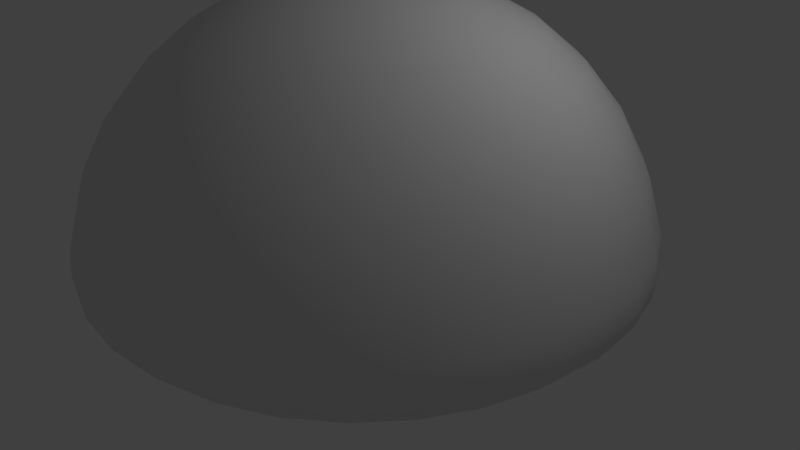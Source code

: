 # Source: simple_configurator.blend  (saved by Blender 2.79.0; exported with 4.5.12 LTS)
import bpy
from mathutils import Matrix  # noqa: F401  (used for matrix-valued properties, if any)

bpy.ops.wm.read_factory_settings(use_empty=True)
scene = bpy.context.scene
scene.name = 'Scene'

# ---- collections
col_collection_1 = bpy.data.collections.new('Collection 1'); scene.collection.children.link(col_collection_1)

# ---- node groups
ng_auto_smooth = bpy.data.node_groups.new('Auto Smooth', 'GeometryNodeTree')
_s = ng_auto_smooth.interface.new_socket(name='Geometry', in_out='OUTPUT', socket_type='NodeSocketGeometry')
_s = ng_auto_smooth.interface.new_socket(name='Geometry', in_out='INPUT', socket_type='NodeSocketGeometry')
_s = ng_auto_smooth.interface.new_socket(name='Angle', in_out='INPUT', socket_type='NodeSocketFloat')
_s.subtype = 'ANGLE'
_s.min_value = 0.0
_s.max_value = 3.142
ng_auto_smooth.is_modifier = True
_N = ng_auto_smooth.nodes; _L = ng_auto_smooth.links
n0 = _N.new('NodeGroupOutput'); n0.name = 'Group Output'; n0.location = (480, -100)
n1 = _N.new('NodeGroupInput'); n1.name = 'Group Input'; n1.location = (-420, -300)
n2 = _N.new('NodeGroupInput'); n2.name = 'Group Input.001'; n2.location = (-60, -100)
n3 = _N.new('GeometryNodeSetShadeSmooth'); n3.name = 'Set Shade Smooth'; n3.location = (120, -100)
n3.domain = 'EDGE'
n4 = _N.new('GeometryNodeSetShadeSmooth'); n4.name = 'Set Shade Smooth.001'; n4.location = (300, -100)
n5 = _N.new('GeometryNodeInputMeshEdgeAngle'); n5.name = 'Edge Angle'; n5.location = (-420, -220)
n6 = _N.new('GeometryNodeInputEdgeSmooth'); n6.name = 'Is Edge Smooth'; n6.location = (-60, -160)
n7 = _N.new('GeometryNodeInputShadeSmooth'); n7.name = 'Is Face Smooth'; n7.location = (-240, -340)
n8 = _N.new('FunctionNodeBooleanMath'); n8.name = 'Boolean Math'; n8.location = (-60, -220)
n9 = _N.new('FunctionNodeCompare'); n9.name = 'Compare'; n9.location = (-240, -180)
n9.operation = 'LESS_EQUAL'
_L.new(n5.outputs[0], n9.inputs[0])
_L.new(n4.outputs[0], n0.inputs[0])
_L.new(n1.outputs[1], n9.inputs[1])
_L.new(n9.outputs[0], n8.inputs[0])
_L.new(n7.outputs[0], n8.inputs[1])
_L.new(n2.outputs[0], n3.inputs[0])
_L.new(n6.outputs[0], n3.inputs[1])
_L.new(n3.outputs[0], n4.inputs[0])
_L.new(n8.outputs[0], n3.inputs[2])
n0.is_active_output = True

# ---- world
world_world = bpy.data.worlds.new('World'); scene.world = world_world
world_world.color = (0.05088, 0.05088, 0.05088)
world_world.use_sun_shadow = False
world_world.sun_shadow_jitter_overblur = 0.0
world_world.cycles.sampling_method = 'MANUAL'

# ---- cameras
cam_camera = bpy.data.cameras.new('Camera')
cam_camera.clip_end = 100.0
cam_camera.lens = 35.0
cam_camera.sensor_width = 32.0
cam_camera.sensor_height = 18.0
cam_camera.ortho_scale = 7.314
cam_camera.dof.focus_distance = 0.0
cam_camera.dof.aperture_fstop = 128.0

# ---- lights
light_lamp = bpy.data.lights.new('Lamp', 'POINT')
light_lamp.transmission_factor = 0.0
light_lamp.cutoff_distance = 30.0
light_lamp.energy = 100.0
light_lamp.shadow_buffer_clip_start = 1.001
light_lamp.shadow_soft_size = 0.1
light_lamp.shadow_maximum_resolution = 0.006
light_lamp.use_absolute_resolution = True

# ---- meshes
me_sphere_001 = bpy.data.meshes.new('Sphere.001')
me_sphere_001.from_pydata([(-1.0, -1.0, 0.0), (1.0, -1.0, 0.0), (-1.0, 1.0, 0.0), (1.0, 1.0, 0.0), (-2.738e-07, 0.7032, 3.535), (-2.738e-07, 1.379, 3.33), (-2.738e-07, 2.003, 2.997), (-2.738e-07, 2.549, 2.549), (-2.738e-07, 2.997, 2.003), (-2.738e-07, 3.33, 1.379), (-2.738e-07, 3.535, 0.7032), (0.1372, 0.6897, 3.535), (0.2691, 1.353, 3.33), (0.3907, 1.964, 2.997), (0.4973, 2.5, 2.549), (0.5847, 2.94, 2.003), (0.6497, 3.266, 1.379), (0.6897, 3.467, 0.7032), (0.2691, 0.6497, 3.535), (0.5279, 1.274, 3.33), (0.7664, 1.85, 2.997), (0.9754, 2.355, 2.549), (1.147, 2.769, 2.003), (1.274, 3.077, 1.379), (1.353, 3.266, 0.7032), (0.3907, 0.5847, 3.535), (0.7664, 1.147, 3.33), (1.113, 1.665, 2.997), (1.416, 2.119, 2.549), (1.665, 2.492, 2.003), (1.85, 2.769, 1.379), (1.964, 2.94, 0.7032), (0.4973, 0.4973, 3.535), (0.9754, 0.9754, 3.33), (1.416, 1.416, 2.997), (1.802, 1.802, 2.549), (2.119, 2.119, 2.003), (2.355, 2.355, 1.379), (2.5, 2.5, 0.7032), (0.5847, 0.3907, 3.535), (1.147, 0.7664, 3.33), (1.665, 1.113, 2.997), (2.119, 1.416, 2.549), (2.492, 1.665, 2.003), (2.769, 1.85, 1.379), (2.94, 1.964, 0.7032), (0.6497, 0.2691, 3.535), (1.274, 0.5279, 3.33), (1.85, 0.7664, 2.997), (2.355, 0.9754, 2.549), (2.769, 1.147, 2.003), (3.077, 1.274, 1.379), (3.266, 1.353, 0.7032), (0.6897, 0.1372, 3.535), (1.353, 0.2691, 3.33), (1.964, 0.3907, 2.997), (2.5, 0.4973, 2.549), (2.94, 0.5847, 2.003), (3.266, 0.6497, 1.379), (3.467, 0.6897, 0.7032), (0.7032, -6.53e-07, 3.535), (1.379, -6.261e-07, 3.33), (2.003, -5.992e-07, 2.997), (2.549, -6.261e-07, 2.549), (2.997, -6.798e-07, 2.003), (3.33, -4.65e-07, 1.379), (3.535, -8.947e-07, 0.7032), (0.6897, -0.1372, 3.535), (1.353, -0.2691, 3.33), (1.964, -0.3907, 2.997), (2.5, -0.4973, 2.549), (2.94, -0.5847, 2.003), (3.266, -0.6497, 1.379), (3.467, -0.6897, 0.7032), (0.6497, -0.2691, 3.535), (1.274, -0.5279, 3.33), (1.85, -0.7664, 2.997), (2.355, -0.9754, 2.549), (2.769, -1.147, 2.003), (3.077, -1.274, 1.379), (3.266, -1.353, 0.7032), (0.5847, -0.3907, 3.535), (1.147, -0.7664, 3.33), (1.665, -1.113, 2.997), (2.119, -1.416, 2.549), (2.492, -1.665, 2.003), (2.769, -1.85, 1.379), (2.94, -1.964, 0.7032), (0.4973, -0.4973, 3.535), (0.9754, -0.9754, 3.33), (1.416, -1.416, 2.997), (1.802, -1.802, 2.549), (2.119, -2.119, 2.003), (2.355, -2.355, 1.379), (2.5, -2.5, 0.7032), (0.3907, -0.5847, 3.535), (0.7664, -1.147, 3.33), (1.113, -1.665, 2.997), (1.416, -2.119, 2.549), (1.665, -2.492, 2.003), (1.85, -2.769, 1.379), (1.964, -2.94, 0.7032), (0.2691, -0.6497, 3.535), (0.5279, -1.274, 3.33), (0.7664, -1.85, 2.997), (0.9754, -2.355, 2.549), (1.147, -2.769, 2.003), (1.274, -3.077, 1.379), (1.353, -3.266, 0.7032), (0.1372, -0.6897, 3.535), (0.2691, -1.353, 3.33), (0.3907, -1.964, 2.997), (0.4973, -2.5, 2.549), (0.5847, -2.94, 2.003), (0.6497, -3.266, 1.379), (0.6897, -3.467, 0.7032), (-2.998e-07, -0.7032, 3.535), (-1.252e-07, -1.379, 3.33), (-1.789e-07, -2.003, 2.997), (-3.669e-07, -2.549, 2.549), (-5.818e-07, -2.997, 2.003), (-4.464e-08, -3.33, 1.379), (-5.818e-07, -3.535, 0.7032), (-0.1372, -0.6897, 3.535), (-0.2691, -1.353, 3.33), (-0.3907, -1.964, 2.997), (-0.4973, -2.5, 2.549), (-0.5847, -2.94, 2.003), (-0.6497, -3.266, 1.379), (-0.6897, -3.467, 0.7032), (-0.2691, -0.6497, 3.535), (-0.5279, -1.274, 3.33), (-0.7664, -1.85, 2.997), (-0.9754, -2.355, 2.549), (-1.147, -2.769, 2.003), (-1.274, -3.077, 1.379), (-1.353, -3.266, 0.7032), (-0.3907, -0.5847, 3.535), (-0.7664, -1.147, 3.33), (-1.113, -1.665, 2.997), (-1.416, -2.119, 2.549), (-1.665, -2.492, 2.003), (-1.85, -2.769, 1.379), (-1.964, -2.94, 0.7032), (-1.104e-06, -1.481e-06, 3.605), (-0.4973, -0.4973, 3.535), (-0.9754, -0.9754, 3.33), (-1.416, -1.416, 2.997), (-1.802, -1.802, 2.549), (-2.119, -2.119, 2.003), (-2.355, -2.355, 1.379), (-2.5, -2.5, 0.7032), (-0.5847, -0.3907, 3.535), (-1.147, -0.7664, 3.33), (-1.665, -1.113, 2.997), (-2.119, -1.416, 2.549), (-2.492, -1.665, 2.003), (-2.769, -1.85, 1.379), (-2.94, -1.964, 0.7032), (-0.6497, -0.2691, 3.535), (-1.274, -0.5279, 3.33), (-1.85, -0.7664, 2.997), (-2.355, -0.9754, 2.549), (-2.769, -1.147, 2.003), (-3.077, -1.274, 1.379), (-3.266, -1.353, 0.7032), (-0.6897, -0.1372, 3.535), (-1.353, -0.2691, 3.33), (-1.964, -0.3907, 2.997), (-2.5, -0.4973, 2.549), (-2.94, -0.5847, 2.003), (-3.266, -0.6497, 1.379), (-3.467, -0.6897, 0.7032), (-0.7032, -5.992e-07, 3.535), (-1.379, -4.918e-07, 3.33), (-2.003, -4.918e-07, 2.997), (-2.549, -1.427e-07, 2.549), (-2.997, 1.846e-08, 2.003), (-3.33, -6.261e-07, 1.379), (-3.535, 1.796e-07, 0.7032), (-0.6897, 0.1372, 3.535), (-1.353, 0.2691, 3.33), (-1.964, 0.3907, 2.997), (-2.5, 0.4973, 2.549), (-2.94, 0.5847, 2.003), (-3.266, 0.6497, 1.379), (-3.467, 0.6897, 0.7032), (-0.6497, 0.2691, 3.535), (-1.274, 0.5279, 3.33), (-1.85, 0.7664, 2.997), (-2.355, 0.9754, 2.549), (-2.769, 1.147, 2.003), (-3.077, 1.274, 1.379), (-3.266, 1.353, 0.7032), (-0.5847, 0.3907, 3.535), (-1.147, 0.7664, 3.33), (-1.665, 1.113, 2.997), (-2.119, 1.416, 2.549), (-2.492, 1.665, 2.003), (-2.769, 1.85, 1.379), (-2.94, 1.964, 0.7032), (-0.4973, 0.4973, 3.535), (-0.9754, 0.9754, 3.33), (-1.416, 1.416, 2.997), (-1.802, 1.802, 2.549), (-2.119, 2.119, 2.003), (-2.355, 2.355, 1.379), (-2.5, 2.5, 0.7032), (-0.3907, 0.5847, 3.535), (-0.7664, 1.147, 3.33), (-1.113, 1.665, 2.997), (-1.416, 2.119, 2.549), (-1.665, 2.492, 2.003), (-1.85, 2.769, 1.379), (-1.964, 2.94, 0.7032), (-0.2691, 0.6497, 3.535), (-0.5279, 1.274, 3.33), (-0.7664, 1.85, 2.997), (-0.9754, 2.355, 2.549), (-1.147, 2.769, 2.003), (-1.274, 3.077, 1.379), (-1.353, 3.266, 0.7032), (-0.1372, 0.6897, 3.535), (-0.2691, 1.353, 3.33), (-0.3907, 1.964, 2.997), (-0.4973, 2.5, 2.549), (-0.5847, 2.94, 2.003), (-0.6497, 3.266, 1.379), (-0.6897, 3.467, 0.7032), (-2.738e-07, 3.566, 0.394), (1.408e-06, 3.207, 2.314e-07), (-4.843e-08, 3.532, 0.197), (5.674e-07, 3.4, 0.05279), (0.7503, 3.133, 2.298e-07), (0.6957, 3.497, 0.394), (0.7258, 3.329, 0.05279), (0.7058, 3.462, 0.197), (1.319, 2.96, 2.298e-07), (1.365, 3.294, 0.394), (1.347, 3.14, 0.05279), (1.364, 3.263, 0.197), (1.843, 2.68, 2.298e-07), (1.981, 2.965, 0.394), (1.92, 2.834, 0.05279), (1.971, 2.939, 0.197), (2.303, 2.303, 2.298e-07), (2.521, 2.521, 0.394), (2.422, 2.422, 0.05279), (2.502, 2.502, 0.197), (2.68, 1.843, 2.298e-07), (2.965, 1.981, 0.394), (2.834, 1.92, 0.05279), (2.939, 1.971, 0.197), (2.96, 1.319, 2.298e-07), (3.294, 1.365, 0.394), (3.14, 1.347, 0.05279), (3.263, 1.364, 0.197), (3.133, 0.7503, 2.298e-07), (3.497, 0.6957, 0.394), (3.329, 0.7258, 0.05279), (3.462, 0.7058, 0.197), (3.207, -8.382e-07, 2.314e-07), (3.566, -8.71e-07, 0.394), (3.4, -8.438e-07, 0.05279), (3.532, -8.554e-07, 0.197), (3.133, -0.7503, 2.298e-07), (3.497, -0.6957, 0.394), (3.329, -0.7258, 0.05279), (3.462, -0.7058, 0.197), (2.96, -1.319, 2.298e-07), (3.294, -1.365, 0.394), (3.14, -1.347, 0.05279), (3.263, -1.364, 0.197), (2.68, -1.843, 2.298e-07), (2.965, -1.981, 0.394), (2.834, -1.92, 0.05279), (2.939, -1.971, 0.197), (2.303, -2.303, 2.298e-07), (2.521, -2.521, 0.394), (2.422, -2.422, 0.05279), (2.502, -2.502, 0.197), (1.843, -2.68, 2.298e-07), (1.981, -2.965, 0.394), (1.92, -2.834, 0.05279), (1.971, -2.939, 0.197), (1.319, -2.96, 2.298e-07), (1.365, -3.294, 0.394), (1.347, -3.14, 0.05279), (1.364, -3.263, 0.197), (0.7503, -3.133, 2.298e-07), (0.6957, -3.497, 0.394), (0.7258, -3.329, 0.05279), (0.7058, -3.462, 0.197), (-1.576e-06, -3.207, 2.314e-07), (-6.054e-07, -3.566, 0.394), (-1.102e-06, -3.4, 0.05279), (-7.467e-07, -3.532, 0.197), (-0.7503, -3.133, 2.298e-07), (-0.6957, -3.497, 0.394), (-0.7258, -3.329, 0.05279), (-0.7058, -3.462, 0.197), (-1.319, -2.96, 2.298e-07), (-1.365, -3.294, 0.394), (-1.347, -3.14, 0.05279), (-1.364, -3.263, 0.197), (-1.843, -2.68, 2.298e-07), (-1.981, -2.965, 0.394), (-1.92, -2.834, 0.05279), (-1.971, -2.939, 0.197), (-2.303, -2.303, 2.298e-07), (-2.521, -2.521, 0.394), (-2.422, -2.422, 0.05279), (-2.502, -2.502, 0.197), (-2.68, -1.843, 2.298e-07), (-2.965, -1.981, 0.394), (-2.834, -1.92, 0.05279), (-2.939, -1.971, 0.197), (-2.96, -1.319, 2.298e-07), (-3.294, -1.365, 0.394), (-3.14, -1.347, 0.05279), (-3.263, -1.364, 0.197), (-3.133, -0.7503, 2.298e-07), (-3.497, -0.6957, 0.394), (-3.329, -0.7258, 0.05279), (-3.462, -0.7058, 0.197), (-3.207, -6.478e-06, 2.314e-07), (-3.566, 1.087e-07, 0.394), (-3.4, -3.217e-06, 0.05279), (-3.532, -8.063e-07, 0.197), (-3.133, 0.7503, 2.298e-07), (-3.497, 0.6957, 0.394), (-3.329, 0.7258, 0.05279), (-3.462, 0.7058, 0.197), (-2.96, 1.319, 2.298e-07), (-3.294, 1.365, 0.394), (-3.14, 1.347, 0.05279), (-3.263, 1.364, 0.197), (-2.68, 1.843, 2.298e-07), (-2.965, 1.981, 0.394), (-2.834, 1.92, 0.05279), (-2.939, 1.971, 0.197), (-2.303, 2.303, 2.298e-07), (-2.521, 2.521, 0.394), (-2.422, 2.422, 0.05279), (-2.502, 2.502, 0.197), (-1.843, 2.68, 2.298e-07), (-1.981, 2.965, 0.394), (-1.92, 2.834, 0.05279), (-1.971, 2.939, 0.197), (-1.319, 2.96, 2.298e-07), (-1.365, 3.294, 0.394), (-1.347, 3.14, 0.05279), (-1.364, 3.263, 0.197), (-0.7503, 3.133, 2.298e-07), (-0.6957, 3.497, 0.394), (-0.7258, 3.329, 0.05279), (-0.7058, 3.462, 0.197)], [], [(0, 1, 3, 2), (9, 16, 15, 8), (10, 17, 16, 9), (230, 353, 2), (4, 11, 144), (5, 12, 11, 4), (6, 13, 12, 5), (7, 14, 13, 6), (8, 15, 14, 7), (15, 22, 21, 14), (16, 23, 22, 15), (17, 24, 23, 16), (233, 3, 237), (11, 18, 144), (12, 19, 18, 11), (13, 20, 19, 12), (14, 21, 20, 13), (18, 25, 144), (19, 26, 25, 18), (20, 27, 26, 19), (21, 28, 27, 20), (22, 29, 28, 21), (23, 30, 29, 22), (24, 31, 30, 23), (237, 3, 241), (29, 36, 35, 28), (30, 37, 36, 29), (31, 38, 37, 30), (241, 3, 245), (25, 32, 144), (26, 33, 32, 25), (27, 34, 33, 26), (28, 35, 34, 27), (33, 40, 39, 32), (34, 41, 40, 33), (35, 42, 41, 34), (36, 43, 42, 35), (37, 44, 43, 36), (38, 45, 44, 37), (3, 249, 245), (32, 39, 144), (44, 51, 50, 43), (45, 52, 51, 44), (253, 249, 3), (39, 46, 144), (40, 47, 46, 39), (41, 48, 47, 40), (42, 49, 48, 41), (43, 50, 49, 42), (47, 54, 53, 46), (48, 55, 54, 47), (49, 56, 55, 48), (50, 57, 56, 49), (51, 58, 57, 50), (52, 59, 58, 51), (253, 3, 257), (46, 53, 144), (58, 65, 64, 57), (59, 66, 65, 58), (257, 3, 261), (53, 60, 144), (54, 61, 60, 53), (55, 62, 61, 54), (56, 63, 62, 55), (57, 64, 63, 56), (62, 69, 68, 61), (63, 70, 69, 62), (64, 71, 70, 63), (65, 72, 71, 64), (66, 73, 72, 65), (261, 1, 265), (60, 67, 144), (61, 68, 67, 60), (73, 80, 79, 72), (265, 1, 269), (67, 74, 144), (68, 75, 74, 67), (69, 76, 75, 68), (70, 77, 76, 69), (71, 78, 77, 70), (72, 79, 78, 71), (77, 84, 83, 76), (78, 85, 84, 77), (79, 86, 85, 78), (80, 87, 86, 79), (269, 1, 273), (74, 81, 144), (75, 82, 81, 74), (76, 83, 82, 75), (1, 277, 273), (81, 88, 144), (82, 89, 88, 81), (83, 90, 89, 82), (84, 91, 90, 83), (85, 92, 91, 84), (86, 93, 92, 85), (87, 94, 93, 86), (91, 98, 97, 90), (92, 99, 98, 91), (93, 100, 99, 92), (94, 101, 100, 93), (277, 1, 281), (88, 95, 144), (89, 96, 95, 88), (90, 97, 96, 89), (281, 1, 285), (95, 102, 144), (96, 103, 102, 95), (97, 104, 103, 96), (98, 105, 104, 97), (99, 106, 105, 98), (100, 107, 106, 99), (101, 108, 107, 100), (106, 113, 112, 105), (107, 114, 113, 106), (108, 115, 114, 107), (285, 1, 289), (102, 109, 144), (103, 110, 109, 102), (104, 111, 110, 103), (105, 112, 111, 104), (109, 116, 144), (110, 117, 116, 109), (111, 118, 117, 110), (112, 119, 118, 111), (113, 120, 119, 112), (114, 121, 120, 113), (115, 122, 121, 114), (289, 1, 293), (120, 127, 126, 119), (121, 128, 127, 120), (122, 129, 128, 121), (293, 0, 297), (116, 123, 144), (117, 124, 123, 116), (118, 125, 124, 117), (119, 126, 125, 118), (124, 131, 130, 123), (125, 132, 131, 124), (126, 133, 132, 125), (127, 134, 133, 126), (128, 135, 134, 127), (129, 136, 135, 128), (297, 0, 301), (123, 130, 144), (135, 142, 141, 134), (136, 143, 142, 135), (301, 0, 305), (130, 137, 144), (131, 138, 137, 130), (132, 139, 138, 131), (133, 140, 139, 132), (134, 141, 140, 133), (139, 147, 146, 138), (140, 148, 147, 139), (141, 149, 148, 140), (142, 150, 149, 141), (143, 151, 150, 142), (309, 305, 0), (137, 145, 144), (138, 146, 145, 137), (151, 158, 157, 150), (313, 309, 0), (145, 152, 144), (146, 153, 152, 145), (147, 154, 153, 146), (148, 155, 154, 147), (149, 156, 155, 148), (150, 157, 156, 149), (154, 161, 160, 153), (155, 162, 161, 154), (156, 163, 162, 155), (157, 164, 163, 156), (158, 165, 164, 157), (0, 317, 313), (152, 159, 144), (153, 160, 159, 152), (165, 172, 171, 164), (321, 317, 0), (159, 166, 144), (160, 167, 166, 159), (161, 168, 167, 160), (162, 169, 168, 161), (163, 170, 169, 162), (164, 171, 170, 163), (169, 176, 175, 168), (170, 177, 176, 169), (171, 178, 177, 170), (172, 179, 178, 171), (321, 0, 325), (166, 173, 144), (167, 174, 173, 166), (168, 175, 174, 167), (325, 2, 329), (173, 180, 144), (174, 181, 180, 173), (175, 182, 181, 174), (176, 183, 182, 175), (177, 184, 183, 176), (178, 185, 184, 177), (179, 186, 185, 178), (183, 190, 189, 182), (184, 191, 190, 183), (185, 192, 191, 184), (186, 193, 192, 185), (329, 2, 333), (180, 187, 144), (181, 188, 187, 180), (182, 189, 188, 181), (333, 2, 337), (187, 194, 144), (188, 195, 194, 187), (189, 196, 195, 188), (190, 197, 196, 189), (191, 198, 197, 190), (192, 199, 198, 191), (193, 200, 199, 192), (198, 205, 204, 197), (199, 206, 205, 198), (200, 207, 206, 199), (337, 2, 341), (194, 201, 144), (195, 202, 201, 194), (196, 203, 202, 195), (197, 204, 203, 196), (202, 209, 208, 201), (203, 210, 209, 202), (204, 211, 210, 203), (205, 212, 211, 204), (206, 213, 212, 205), (207, 214, 213, 206), (2, 345, 341), (201, 208, 144), (213, 220, 219, 212), (214, 221, 220, 213), (345, 2, 349), (208, 215, 144), (209, 216, 215, 208), (210, 217, 216, 209), (211, 218, 217, 210), (212, 219, 218, 211), (216, 223, 222, 215), (217, 224, 223, 216), (218, 225, 224, 217), (219, 226, 225, 218), (220, 227, 226, 219), (221, 228, 227, 220), (349, 2, 353), (215, 222, 144), (227, 9, 8, 226), (228, 10, 9, 227), (229, 234, 17, 10), (222, 4, 144), (223, 5, 4, 222), (224, 6, 5, 223), (225, 7, 6, 224), (226, 8, 7, 225), (306, 310, 151, 143), (246, 250, 45, 38), (342, 346, 214, 207), (274, 278, 94, 87), (314, 318, 165, 158), (298, 302, 136, 129), (310, 314, 158, 151), (278, 282, 101, 94), (282, 286, 108, 101), (286, 290, 115, 108), (290, 294, 122, 115), (294, 298, 129, 122), (0, 293, 1), (302, 306, 143, 136), (234, 238, 24, 17), (346, 350, 221, 214), (230, 3, 233), (350, 354, 228, 221), (3, 230, 2), (238, 242, 31, 24), (242, 246, 38, 31), (330, 334, 193, 186), (318, 322, 172, 165), (322, 326, 179, 172), (326, 330, 186, 179), (2, 325, 0), (334, 338, 200, 193), (338, 342, 207, 200), (266, 270, 80, 73), (250, 254, 52, 45), (254, 258, 59, 52), (258, 262, 66, 59), (262, 266, 73, 66), (1, 261, 3), (270, 274, 87, 80), (234, 229, 231, 236), (236, 231, 232, 235), (235, 232, 230, 233), (238, 234, 236, 240), (240, 236, 235, 239), (239, 235, 233, 237), (237, 241, 243, 239), (239, 243, 244, 240), (240, 244, 242, 238), (246, 242, 244, 248), (248, 244, 243, 247), (247, 243, 241, 245), (245, 249, 251, 247), (247, 251, 252, 248), (248, 252, 250, 246), (254, 250, 252, 256), (256, 252, 251, 255), (255, 251, 249, 253), (258, 254, 256, 260), (260, 256, 255, 259), (259, 255, 253, 257), (262, 258, 260, 264), (264, 260, 259, 263), (263, 259, 257, 261), (266, 262, 264, 268), (268, 264, 263, 267), (267, 263, 261, 265), (270, 266, 268, 272), (272, 268, 267, 271), (271, 267, 265, 269), (274, 270, 272, 276), (276, 272, 271, 275), (275, 271, 269, 273), (278, 274, 276, 280), (280, 276, 275, 279), (279, 275, 273, 277), (282, 278, 280, 284), (284, 280, 279, 283), (283, 279, 277, 281), (286, 282, 284, 288), (288, 284, 283, 287), (287, 283, 281, 285), (290, 286, 288, 292), (292, 288, 287, 291), (291, 287, 285, 289), (289, 293, 295, 291), (291, 295, 296, 292), (292, 296, 294, 290), (298, 294, 296, 300), (300, 296, 295, 299), (299, 295, 293, 297), (297, 301, 303, 299), (299, 303, 304, 300), (300, 304, 302, 298), (306, 302, 304, 308), (308, 304, 303, 307), (307, 303, 301, 305), (310, 306, 308, 312), (312, 308, 307, 311), (311, 307, 305, 309), (314, 310, 312, 316), (316, 312, 311, 315), (315, 311, 309, 313), (318, 314, 316, 320), (320, 316, 315, 319), (319, 315, 313, 317), (322, 318, 320, 324), (324, 320, 319, 323), (323, 319, 317, 321), (326, 322, 324, 328), (328, 324, 323, 327), (327, 323, 321, 325), (330, 326, 328, 332), (332, 328, 327, 331), (331, 327, 325, 329), (334, 330, 332, 336), (336, 332, 331, 335), (335, 331, 329, 333), (338, 334, 336, 340), (340, 336, 335, 339), (339, 335, 333, 337), (342, 338, 340, 344), (344, 340, 339, 343), (343, 339, 337, 341), (341, 345, 347, 343), (343, 347, 348, 344), (344, 348, 346, 342), (350, 346, 348, 352), (352, 348, 347, 351), (351, 347, 345, 349), (354, 350, 352, 356), (356, 352, 351, 355), (355, 351, 349, 353), (229, 354, 356, 231), (231, 356, 355, 232), (232, 355, 353, 230), (354, 229, 10, 228)])
me_sphere_001.polygons.foreach_set('use_smooth', [True] * 389)
_k = set([(0, 1), (0, 2), (1, 3), (2, 3)])
me_sphere_001.attributes.new('sharp_edge', 'BOOLEAN', 'EDGE').data.foreach_set('value', [ (min(e.vertices), max(e.vertices)) in _k for e in me_sphere_001.edges])
_uv = me_sphere_001.uv_layers.new(name='UVMap')
_uv.uv.foreach_set('vector', [0.0001, 9.998e-05, 0.9999, 9.998e-05, 0.9999, 0.9999, 9.998e-05, 0.9999, 0.006919, 0.01038, 0.006919, 0.01038, 0.006919, 0.01038, 0.006919, 0.01038, 0.006919, 0.01038, 0.006919, 0.01038, 0.006919, 0.01038, 0.006919, 0.01038, 0.003289, 0.006513, 0.003289, 0.006513, 0.003289, 0.006513, 0.006919, 0.01038, 0.006919, 0.01038, 0.006919, 0.01038, 0.006919, 0.01038, 0.006919, 0.01038, 0.006919, 0.01038, 0.006919, 0.01038, 0.006919, 0.01038, 0.006919, 0.01038, 0.006919, 0.01038, 0.006919, 0.01038, 0.006919, 0.01038, 0.006919, 0.01038, 0.006919, 0.01038, 0.006919, 0.01038, 0.006919, 0.01038, 0.006919, 0.01038, 0.006919, 0.01038, 0.006919, 0.01038, 0.006919, 0.01038, 0.006919, 0.01038, 0.006919, 0.01038, 0.006919, 0.01038, 0.006919, 0.01038, 0.006919, 0.01038, 0.006919, 0.01038, 0.006919, 0.01038, 0.006919, 0.01038, 0.006919, 0.01038, 0.006919, 0.01038, 0.006919, 0.01038, 0.003289, 0.006513, 0.003289, 0.006513, 0.003289, 0.006513, 0.006919, 0.01038, 0.006919, 0.01038, 0.006919, 0.01038, 0.006919, 0.01038, 0.006919, 0.01038, 0.006919, 0.01038, 0.006919, 0.01038, 0.006919, 0.01038, 0.006919, 0.01038, 0.006919, 0.01038, 0.006919, 0.01038, 0.006919, 0.01038, 0.006919, 0.01038, 0.006919, 0.01038, 0.006919, 0.01038, 0.006919, 0.01038, 0.006919, 0.01038, 0.006919, 0.01038, 0.006919, 0.01038, 0.006919, 0.01038, 0.006919, 0.01038, 0.006919, 0.01038, 0.006919, 0.01038, 0.006919, 0.01038, 0.006919, 0.01038, 0.006919, 0.01038, 0.006919, 0.01038, 0.006919, 0.01038, 0.006919, 0.01038, 0.006919, 0.01038, 0.006919, 0.01038, 0.006919, 0.01038, 0.006919, 0.01038, 0.006919, 0.01038, 0.006919, 0.01038, 0.006919, 0.01038, 0.006919, 0.01038, 0.006919, 0.01038, 0.006919, 0.01038, 0.006919, 0.01038, 0.006919, 0.01038, 0.006919, 0.01038, 0.003289, 0.006513, 0.003289, 0.006513, 0.003289, 0.006513, 0.006919, 0.01038, 0.006919, 0.01038, 0.006919, 0.01038, 0.006919, 0.01038, 0.006919, 0.01038, 0.006919, 0.01038, 0.006919, 0.01038, 0.006919, 0.01038, 0.006919, 0.01038, 0.006919, 0.01038, 0.006919, 0.01038, 0.006919, 0.01038, 0.003289, 0.006513, 0.003289, 0.006513, 0.003289, 0.006513, 0.006919, 0.01038, 0.006919, 0.01038, 0.006919, 0.01038, 0.006919, 0.01038, 0.006919, 0.01038, 0.006919, 0.01038, 0.006919, 0.01038, 0.006919, 0.01038, 0.006919, 0.01038, 0.006919, 0.01038, 0.006919, 0.01038, 0.006919, 0.01038, 0.006919, 0.01038, 0.006919, 0.01038, 0.006919, 0.01038, 0.006919, 0.01038, 0.006919, 0.01038, 0.006919, 0.01038, 0.006919, 0.01038, 0.006919, 0.01038, 0.006919, 0.01038, 0.006919, 0.01038, 0.006919, 0.01038, 0.006919, 0.01038, 0.006919, 0.01038, 0.006919, 0.01038, 0.006919, 0.01038, 0.006919, 0.01038, 0.006919, 0.01038, 0.006919, 0.01038, 0.006919, 0.01038, 0.006919, 0.01038, 0.006919, 0.01038, 0.006919, 0.01038, 0.006919, 0.01038, 0.006919, 0.01038, 0.006919, 0.01038, 0.006919, 0.01038, 0.006919, 0.01038, 0.003289, 0.006513, 0.003289, 0.006513, 0.003289, 0.006513, 0.006919, 0.01038, 0.006919, 0.01038, 0.006919, 0.01038, 0.006919, 0.01038, 0.006919, 0.01038, 0.006919, 0.01038, 0.006919, 0.01038, 0.006919, 0.01038, 0.006919, 0.01038, 0.006919, 0.01038, 0.006919, 0.01038, 0.003289, 0.006513, 0.003289, 0.006513, 0.003289, 0.006513, 0.006919, 0.01038, 0.006919, 0.01038, 0.006919, 0.01038, 0.006919, 0.01038, 0.006919, 0.01038, 0.006919, 0.01038, 0.006919, 0.01038, 0.006919, 0.01038, 0.006919, 0.01038, 0.006919, 0.01038, 0.006919, 0.01038, 0.006919, 0.01038, 0.006919, 0.01038, 0.006919, 0.01038, 0.006919, 0.01038, 0.006919, 0.01038, 0.006919, 0.01038, 0.006919, 0.01038, 0.006919, 0.01038, 0.006919, 0.01038, 0.006919, 0.01038, 0.006919, 0.01038, 0.006919, 0.01038, 0.006919, 0.01038, 0.006919, 0.01038, 0.006919, 0.01038, 0.006919, 0.01038, 0.006919, 0.01038, 0.006919, 0.01038, 0.006919, 0.01038, 0.006919, 0.01038, 0.006919, 0.01038, 0.006919, 0.01038, 0.006919, 0.01038, 0.006919, 0.01038, 0.006919, 0.01038, 0.006919, 0.01038, 0.006919, 0.01038, 0.006919, 0.01038, 0.006919, 0.01038, 0.006919, 0.01038, 0.006919, 0.01038, 0.006919, 0.01038, 0.003289, 0.006513, 0.003289, 0.006513, 0.003289, 0.006513, 0.006919, 0.01038, 0.006919, 0.01038, 0.006919, 0.01038, 0.006919, 0.01038, 0.006919, 0.01038, 0.006919, 0.01038, 0.006919, 0.01038, 0.006919, 0.01038, 0.006919, 0.01038, 0.006919, 0.01038, 0.006919, 0.01038, 0.003289, 0.006513, 0.003289, 0.006513, 0.003289, 0.006513, 0.006919, 0.01038, 0.006919, 0.01038, 0.006919, 0.01038, 0.006919, 0.01038, 0.006919, 0.01038, 0.006919, 0.01038, 0.006919, 0.01038, 0.006919, 0.01038, 0.006919, 0.01038, 0.006919, 0.01038, 0.006919, 0.01038, 0.006919, 0.01038, 0.006919, 0.01038, 0.006919, 0.01038, 0.006919, 0.01038, 0.006919, 0.01038, 0.006919, 0.01038, 0.006919, 0.01038, 0.006919, 0.01038, 0.006919, 0.01038, 0.006919, 0.01038, 0.006919, 0.01038, 0.006919, 0.01038, 0.006919, 0.01038, 0.006919, 0.01038, 0.006919, 0.01038, 0.006919, 0.01038, 0.006919, 0.01038, 0.006919, 0.01038, 0.006919, 0.01038, 0.006919, 0.01038, 0.006919, 0.01038, 0.006919, 0.01038, 0.006919, 0.01038, 0.006919, 0.01038, 0.006919, 0.01038, 0.006919, 0.01038, 0.006919, 0.01038, 0.006919, 0.01038, 0.003289, 0.006513, 0.003289, 0.006513, 0.003289, 0.006513, 0.006919, 0.01038, 0.006919, 0.01038, 0.006919, 0.01038, 0.006919, 0.01038, 0.006919, 0.01038, 0.006919, 0.01038, 0.006919, 0.01038, 0.006919, 0.01038, 0.006919, 0.01038, 0.006919, 0.01038, 0.006919, 0.01038, 0.003289, 0.006513, 0.003289, 0.006513, 0.003289, 0.006513, 0.006919, 0.01038, 0.006919, 0.01038, 0.006919, 0.01038, 0.006919, 0.01038, 0.006919, 0.01038, 0.006919, 0.01038, 0.006919, 0.01038, 0.006919, 0.01038, 0.006919, 0.01038, 0.006919, 0.01038, 0.006919, 0.01038, 0.006919, 0.01038, 0.006919, 0.01038, 0.006919, 0.01038, 0.006919, 0.01038, 0.006919, 0.01038, 0.006919, 0.01038, 0.006919, 0.01038, 0.006919, 0.01038, 0.006919, 0.01038, 0.006919, 0.01038, 0.006919, 0.01038, 0.006919, 0.01038, 0.006919, 0.01038, 0.006919, 0.01038, 0.006919, 0.01038, 0.006919, 0.01038, 0.006919, 0.01038, 0.006919, 0.01038, 0.006919, 0.01038, 0.006919, 0.01038, 0.006919, 0.01038, 0.006919, 0.01038, 0.006919, 0.01038, 0.006919, 0.01038, 0.006919, 0.01038, 0.006919, 0.01038, 0.006919, 0.01038, 0.006919, 0.01038, 0.003289, 0.006513, 0.003289, 0.006513, 0.003289, 0.006513, 0.006919, 0.01038, 0.006919, 0.01038, 0.006919, 0.01038, 0.006919, 0.01038, 0.006919, 0.01038, 0.006919, 0.01038, 0.006919, 0.01038, 0.006919, 0.01038, 0.006919, 0.01038, 0.006919, 0.01038, 0.006919, 0.01038, 0.003289, 0.006513, 0.003289, 0.006513, 0.003289, 0.006513, 0.006919, 0.01038, 0.006919, 0.01038, 0.006919, 0.01038, 0.006919, 0.01038, 0.006919, 0.01038, 0.006919, 0.01038, 0.006919, 0.01038, 0.006919, 0.01038, 0.006919, 0.01038, 0.006919, 0.01038, 0.006919, 0.01038, 0.006919, 0.01038, 0.006919, 0.01038, 0.006919, 0.01038, 0.006919, 0.01038, 0.006919, 0.01038, 0.006919, 0.01038, 0.006919, 0.01038, 0.006919, 0.01038, 0.006919, 0.01038, 0.006919, 0.01038, 0.006919, 0.01038, 0.006919, 0.01038, 0.006919, 0.01038, 0.006919, 0.01038, 0.006919, 0.01038, 0.006919, 0.01038, 0.006919, 0.01038, 0.006919, 0.01038, 0.006919, 0.01038, 0.006919, 0.01038, 0.006919, 0.01038, 0.006919, 0.01038, 0.006919, 0.01038, 0.006919, 0.01038, 0.006919, 0.01038, 0.006919, 0.01038, 0.006919, 0.01038, 0.006919, 0.01038, 0.006919, 0.01038, 0.006919, 0.01038, 0.006919, 0.01038, 0.006919, 0.01038, 0.003289, 0.006513, 0.003289, 0.006513, 0.003289, 0.006513, 0.006919, 0.01038, 0.006919, 0.01038, 0.006919, 0.01038, 0.006919, 0.01038, 0.006919, 0.01038, 0.006919, 0.01038, 0.006919, 0.01038, 0.006919, 0.01038, 0.006919, 0.01038, 0.006919, 0.01038, 0.006919, 0.01038, 0.003289, 0.006513, 0.003289, 0.006513, 0.003289, 0.006513, 0.006919, 0.01038, 0.006919, 0.01038, 0.006919, 0.01038, 0.006919, 0.01038, 0.006919, 0.01038, 0.006919, 0.01038, 0.006919, 0.01038, 0.006919, 0.01038, 0.006919, 0.01038, 0.006919, 0.01038, 0.006919, 0.01038, 0.006919, 0.01038, 0.006919, 0.01038, 0.006919, 0.01038, 0.006919, 0.01038, 0.006919, 0.01038, 0.006919, 0.01038, 0.006919, 0.01038, 0.006919, 0.01038, 0.006919, 0.01038, 0.006919, 0.01038, 0.006919, 0.01038, 0.006919, 0.01038, 0.006919, 0.01038, 0.006919, 0.01038, 0.006919, 0.01038, 0.006919, 0.01038, 0.006919, 0.01038, 0.006919, 0.01038, 0.006919, 0.01038, 0.006919, 0.01038, 0.006919, 0.01038, 0.006919, 0.01038, 0.006919, 0.01038, 0.006919, 0.01038, 0.006919, 0.01038, 0.006919, 0.01038, 0.006919, 0.01038, 0.006919, 0.01038, 0.003289, 0.006513, 0.003289, 0.006513, 0.003289, 0.006513, 0.006919, 0.01038, 0.006919, 0.01038, 0.006919, 0.01038, 0.006919, 0.01038, 0.006919, 0.01038, 0.006919, 0.01038, 0.006919, 0.01038, 0.006919, 0.01038, 0.006919, 0.01038, 0.006919, 0.01038, 0.006919, 0.01038, 0.006919, 0.01038, 0.006919, 0.01038, 0.006919, 0.01038, 0.006919, 0.01038, 0.006919, 0.01038, 0.006919, 0.01038, 0.006919, 0.01038, 0.006919, 0.01038, 0.006919, 0.01038, 0.006919, 0.01038, 0.006919, 0.01038, 0.006919, 0.01038, 0.006919, 0.01038, 0.006919, 0.01038, 0.006919, 0.01038, 0.006919, 0.01038, 0.006919, 0.01038, 0.006919, 0.01038, 0.006919, 0.01038, 0.006919, 0.01038, 0.006919, 0.01038, 0.006919, 0.01038, 0.006919, 0.01038, 0.006919, 0.01038, 0.006919, 0.01038, 0.006919, 0.01038, 0.006919, 0.01038, 0.006919, 0.01038, 0.006919, 0.01038, 0.006919, 0.01038, 0.006919, 0.01038, 0.003289, 0.006513, 0.003289, 0.006513, 0.003289, 0.006513, 0.006919, 0.01038, 0.006919, 0.01038, 0.006919, 0.01038, 0.006919, 0.01038, 0.006919, 0.01038, 0.006919, 0.01038, 0.006919, 0.01038, 0.006919, 0.01038, 0.006919, 0.01038, 0.006919, 0.01038, 0.006919, 0.01038, 0.006919, 0.01038, 0.003289, 0.006513, 0.003289, 0.006513, 0.003289, 0.006513, 0.006919, 0.01038, 0.006919, 0.01038, 0.006919, 0.01038, 0.006919, 0.01038, 0.006919, 0.01038, 0.006919, 0.01038, 0.006919, 0.01038, 0.006919, 0.01038, 0.006919, 0.01038, 0.006919, 0.01038, 0.006919, 0.01038, 0.006919, 0.01038, 0.006919, 0.01038, 0.006919, 0.01038, 0.006919, 0.01038, 0.006919, 0.01038, 0.006919, 0.01038, 0.006919, 0.01038, 0.006919, 0.01038, 0.006919, 0.01038, 0.006919, 0.01038, 0.006919, 0.01038, 0.006919, 0.01038, 0.006919, 0.01038, 0.006919, 0.01038, 0.006919, 0.01038, 0.006919, 0.01038, 0.006919, 0.01038, 0.006919, 0.01038, 0.006919, 0.01038, 0.006919, 0.01038, 0.006919, 0.01038, 0.006919, 0.01038, 0.006919, 0.01038, 0.006919, 0.01038, 0.006919, 0.01038, 0.006919, 0.01038, 0.006919, 0.01038, 0.006919, 0.01038, 0.003289, 0.006513, 0.003289, 0.006513, 0.003289, 0.006513, 0.006919, 0.01038, 0.006919, 0.01038, 0.006919, 0.01038, 0.006919, 0.01038, 0.006919, 0.01038, 0.006919, 0.01038, 0.006919, 0.01038, 0.006919, 0.01038, 0.006919, 0.01038, 0.006919, 0.01038, 0.006919, 0.01038, 0.003289, 0.006513, 0.003289, 0.006513, 0.003289, 0.006513, 0.006919, 0.01038, 0.006919, 0.01038, 0.006919, 0.01038, 0.006919, 0.01038, 0.006919, 0.01038, 0.006919, 0.01038, 0.006919, 0.01038, 0.006919, 0.01038, 0.006919, 0.01038, 0.006919, 0.01038, 0.006919, 0.01038, 0.006919, 0.01038, 0.006919, 0.01038, 0.006919, 0.01038, 0.006919, 0.01038, 0.006919, 0.01038, 0.006919, 0.01038, 0.006919, 0.01038, 0.006919, 0.01038, 0.006919, 0.01038, 0.006919, 0.01038, 0.006919, 0.01038, 0.006919, 0.01038, 0.006919, 0.01038, 0.006919, 0.01038, 0.006919, 0.01038, 0.006919, 0.01038, 0.006919, 0.01038, 0.006919, 0.01038, 0.006919, 0.01038, 0.006919, 0.01038, 0.006919, 0.01038, 0.006919, 0.01038, 0.006919, 0.01038, 0.006919, 0.01038, 0.006919, 0.01038, 0.006919, 0.01038, 0.006919, 0.01038, 0.006919, 0.01038, 0.003289, 0.006513, 0.003289, 0.006513, 0.003289, 0.006513, 0.006919, 0.01038, 0.006919, 0.01038, 0.006919, 0.01038, 0.006919, 0.01038, 0.006919, 0.01038, 0.006919, 0.01038, 0.006919, 0.01038, 0.006919, 0.01038, 0.006919, 0.01038, 0.006919, 0.01038, 0.006919, 0.01038, 0.003289, 0.006513, 0.003289, 0.006513, 0.003289, 0.006513, 0.006919, 0.01038, 0.006919, 0.01038, 0.006919, 0.01038, 0.006919, 0.01038, 0.006919, 0.01038, 0.006919, 0.01038, 0.006919, 0.01038, 0.006919, 0.01038, 0.006919, 0.01038, 0.006919, 0.01038, 0.006919, 0.01038, 0.006919, 0.01038, 0.006919, 0.01038, 0.006919, 0.01038, 0.006919, 0.01038, 0.006919, 0.01038, 0.006919, 0.01038, 0.006919, 0.01038, 0.006919, 0.01038, 0.006919, 0.01038, 0.006919, 0.01038, 0.006919, 0.01038, 0.006919, 0.01038, 0.006919, 0.01038, 0.006919, 0.01038, 0.006919, 0.01038, 0.006919, 0.01038, 0.006919, 0.01038, 0.006919, 0.01038, 0.006919, 0.01038, 0.006919, 0.01038, 0.006919, 0.01038, 0.006919, 0.01038, 0.006919, 0.01038, 0.006919, 0.01038, 0.006919, 0.01038, 0.006919, 0.01038, 0.006919, 0.01038, 0.006919, 0.01038, 0.006919, 0.01038, 0.006919, 0.01038, 0.006919, 0.01038, 0.006919, 0.01038, 0.003289, 0.006513, 0.003289, 0.006513, 0.003289, 0.006513, 0.006919, 0.01038, 0.006919, 0.01038, 0.006919, 0.01038, 0.006919, 0.01038, 0.006919, 0.01038, 0.006919, 0.01038, 0.006919, 0.01038, 0.006919, 0.01038, 0.006919, 0.01038, 0.006919, 0.01038, 0.006919, 0.01038, 0.003289, 0.006513, 0.003289, 0.006513, 0.003289, 0.006513, 0.006919, 0.01038, 0.006919, 0.01038, 0.006919, 0.01038, 0.006919, 0.01038, 0.006919, 0.01038, 0.006919, 0.01038, 0.006919, 0.01038, 0.006919, 0.01038, 0.006919, 0.01038, 0.006919, 0.01038, 0.006919, 0.01038, 0.006919, 0.01038, 0.006919, 0.01038, 0.006919, 0.01038, 0.006919, 0.01038, 0.006919, 0.01038, 0.006919, 0.01038, 0.006919, 0.01038, 0.006919, 0.01038, 0.006919, 0.01038, 0.006919, 0.01038, 0.006919, 0.01038, 0.006919, 0.01038, 0.006919, 0.01038, 0.006919, 0.01038, 0.006919, 0.01038, 0.006919, 0.01038, 0.006919, 0.01038, 0.006919, 0.01038, 0.006919, 0.01038, 0.006919, 0.01038, 0.006919, 0.01038, 0.006919, 0.01038, 0.006919, 0.01038, 0.006919, 0.01038, 0.006919, 0.01038, 0.006919, 0.01038, 0.006919, 0.01038, 0.006919, 0.01038, 0.003289, 0.006513, 0.003289, 0.006513, 0.003289, 0.006513, 0.006919, 0.01038, 0.006919, 0.01038, 0.006919, 0.01038, 0.006919, 0.01038, 0.006919, 0.01038, 0.006919, 0.01038, 0.006919, 0.01038, 0.006919, 0.01038, 0.006919, 0.01038, 0.006919, 0.01038, 0.006919, 0.01038, 0.003289, 0.006513, 0.003289, 0.006513, 0.003289, 0.006513, 0.006919, 0.01038, 0.006919, 0.01038, 0.006919, 0.01038, 0.006919, 0.01038, 0.006919, 0.01038, 0.006919, 0.01038, 0.006919, 0.01038, 0.006919, 0.01038, 0.006919, 0.01038, 0.006919, 0.01038, 0.006919, 0.01038, 0.006919, 0.01038, 0.006919, 0.01038, 0.006919, 0.01038, 0.006919, 0.01038, 0.006919, 0.01038, 0.006919, 0.01038, 0.006919, 0.01038, 0.006919, 0.01038, 0.006919, 0.01038, 0.006919, 0.01038, 0.006919, 0.01038, 0.006919, 0.01038, 0.006919, 0.01038, 0.006919, 0.01038, 0.006919, 0.01038, 0.006919, 0.01038, 0.006919, 0.01038, 0.006919, 0.01038, 0.006919, 0.01038, 0.006919, 0.01038, 0.006919, 0.01038, 0.006919, 0.01038, 0.006919, 0.01038, 0.006919, 0.01038, 0.006919, 0.01038, 0.006919, 0.01038, 0.006919, 0.01038, 0.006919, 0.01038, 0.006919, 0.01038, 0.006919, 0.01038, 0.006919, 0.01038, 0.006919, 0.01038, 0.003289, 0.006513, 0.003289, 0.006513, 0.003289, 0.006513, 0.006919, 0.01038, 0.006919, 0.01038, 0.006919, 0.01038, 0.006919, 0.01038, 0.006919, 0.01038, 0.006919, 0.01038, 0.006919, 0.01038, 0.006919, 0.01038, 0.006919, 0.01038, 0.006919, 0.01038, 0.006919, 0.01038, 0.003289, 0.006513, 0.003289, 0.006513, 0.003289, 0.006513, 0.006919, 0.01038, 0.006919, 0.01038, 0.006919, 0.01038, 0.006919, 0.01038, 0.006919, 0.01038, 0.006919, 0.01038, 0.006919, 0.01038, 0.006919, 0.01038, 0.006919, 0.01038, 0.006919, 0.01038, 0.006919, 0.01038, 0.006919, 0.01038, 0.006919, 0.01038, 0.006919, 0.01038, 0.006919, 0.01038, 0.006919, 0.01038, 0.006919, 0.01038, 0.006919, 0.01038, 0.006919, 0.01038, 0.006919, 0.01038, 0.006919, 0.01038, 0.006919, 0.01038, 0.006919, 0.01038, 0.006919, 0.01038, 0.006919, 0.01038, 0.006919, 0.01038, 0.006919, 0.01038, 0.006919, 0.01038, 0.006919, 0.01038, 0.006919, 0.01038, 0.006919, 0.01038, 0.006919, 0.01038, 0.006919, 0.01038, 0.006919, 0.01038, 0.006919, 0.01038, 0.006919, 0.01038, 0.006919, 0.01038, 0.006919, 0.01038, 0.006919, 0.01038, 0.003289, 0.006513, 0.003289, 0.006513, 0.003289, 0.006513, 0.006919, 0.01038, 0.006919, 0.01038, 0.006919, 0.01038, 0.006919, 0.01038, 0.006919, 0.01038, 0.006919, 0.01038, 0.006919, 0.01038, 0.006919, 0.01038, 0.006919, 0.01038, 0.006919, 0.01038, 0.006919, 0.01038, 0.006919, 0.01038, 0.006919, 0.01038, 0.006919, 0.01038, 0.006919, 0.01038, 0.006919, 0.01038, 0.006919, 0.01038, 0.006919, 0.01038, 0.006919, 0.01038, 0.006919, 0.01038, 0.006919, 0.01038, 0.006919, 0.01038, 0.006919, 0.01038, 0.006919, 0.01038, 0.006919, 0.01038, 0.006919, 0.01038, 0.006919, 0.01038, 0.006919, 0.01038, 0.006919, 0.01038, 0.006919, 0.01038, 0.006919, 0.01038, 0.006919, 0.01038, 0.006919, 0.01038, 0.006919, 0.01038, 0.006919, 0.01038, 0.006919, 0.01038, 0.006919, 0.01038, 0.006919, 0.01038, 0.006919, 0.01038, 0.003289, 0.006513, 0.003289, 0.006513, 0.003289, 0.006513, 0.006919, 0.01038, 0.006919, 0.01038, 0.006919, 0.01038, 0.006919, 0.01038, 0.006919, 0.01038, 0.006919, 0.01038, 0.006919, 0.01038, 0.006919, 0.01038, 0.006919, 0.01038, 0.006919, 0.01038, 0.006919, 0.01038, 0.003289, 0.006513, 0.003289, 0.006513, 0.003289, 0.006513, 0.006919, 0.01038, 0.006919, 0.01038, 0.006919, 0.01038, 0.006919, 0.01038, 0.006919, 0.01038, 0.006919, 0.01038, 0.006919, 0.01038, 0.006919, 0.01038, 0.006919, 0.01038, 0.006919, 0.01038, 0.006919, 0.01038, 0.006919, 0.01038, 0.006919, 0.01038, 0.006919, 0.01038, 0.006919, 0.01038, 0.006919, 0.01038, 0.006919, 0.01038, 0.006919, 0.01038, 0.006919, 0.01038, 0.006919, 0.01038, 0.006919, 0.01038, 0.006919, 0.01038, 0.006919, 0.01038, 0.006919, 0.01038, 0.006919, 0.01038, 0.006919, 0.01038, 0.006919, 0.01038, 0.006919, 0.01038, 0.006919, 0.01038, 0.006919, 0.01038, 0.006919, 0.01038, 0.006919, 0.01038, 0.006919, 0.01038, 0.006919, 0.01038, 0.006919, 0.01038, 0.006919, 0.01038, 0.006919, 0.01038, 0.006919, 0.01038, 0.006919, 0.01038, 0.006919, 0.01038, 0.006919, 0.01038, 0.006919, 0.01038, 0.006919, 0.01038, 0.003289, 0.006513, 0.003289, 0.006513, 0.003289, 0.006513, 0.006919, 0.01038, 0.006919, 0.01038, 0.006919, 0.01038, 0.006919, 0.01038, 0.006919, 0.01038, 0.006919, 0.01038, 0.006919, 0.01038, 0.006919, 0.01038, 0.006919, 0.01038, 0.006919, 0.01038, 0.006919, 0.01038, 0.006919, 0.01038, 0.006919, 0.01038, 0.006919, 0.01038, 0.006919, 0.01038, 0.006919, 0.01038, 0.006919, 0.01038, 0.006919, 0.01038, 0.006919, 0.01038, 0.006919, 0.01038, 0.006919, 0.01038, 0.006919, 0.01038, 0.006919, 0.01038, 0.006919, 0.01038, 0.006919, 0.01038, 0.006919, 0.01038, 0.006919, 0.01038, 0.006919, 0.01038, 0.006919, 0.01038, 0.006919, 0.01038, 0.006919, 0.01038, 0.006919, 0.01038, 0.006919, 0.01038, 0.006919, 0.01038, 0.006919, 0.01038, 0.006919, 0.01038, 0.006919, 0.01038, 0.006919, 0.01038, 0.006919, 0.01038, 0.006919, 0.01038, 0.006919, 0.01038, 0.006919, 0.01038, 0.006919, 0.01038, 0.006919, 0.01038, 0.006919, 0.01038, 0.006919, 0.01038, 0.006919, 0.01038, 0.006919, 0.01038, 0.006919, 0.01038, 0.006919, 0.01038, 0.006919, 0.01038, 0.006919, 0.01038, 0.006919, 0.01038, 0.006919, 0.01038, 0.006919, 0.01038, 0.006919, 0.01038, 0.006919, 0.01038, 0.006919, 0.01038, 0.006919, 0.01038, 0.006919, 0.01038, 0.006919, 0.01038, 0.006919, 0.01038, 0.006919, 0.01038, 0.006919, 0.01038, 0.006919, 0.01038, 0.006919, 0.01038, 0.006919, 0.01038, 0.006919, 0.01038, 0.006919, 0.01038, 0.006919, 0.01038, 0.006919, 0.01038, 0.006919, 0.01038, 0.006919, 0.01038, 0.006919, 0.01038, 0.006919, 0.01038, 0.006919, 0.01038, 0.006919, 0.01038, 0.006919, 0.01038, 0.006919, 0.01038, 0.006919, 0.01038, 0.006919, 0.01038, 0.006919, 0.01038, 0.003289, 0.006513, 0.003289, 0.006513, 0.003289, 0.006513, 0.006919, 0.01038, 0.006919, 0.01038, 0.006919, 0.01038, 0.006919, 0.01038, 0.006919, 0.01038, 0.006919, 0.01038, 0.006919, 0.01038, 0.006919, 0.01038, 0.006919, 0.01038, 0.006919, 0.01038, 0.006919, 0.01038, 0.006919, 0.01038, 0.003289, 0.006513, 0.003289, 0.006513, 0.003289, 0.006513, 0.006919, 0.01038, 0.006919, 0.01038, 0.006919, 0.01038, 0.006919, 0.01038, 0.003289, 0.006513, 0.003289, 0.006513, 0.003289, 0.006513, 0.006919, 0.01038, 0.006919, 0.01038, 0.006919, 0.01038, 0.006919, 0.01038, 0.006919, 0.01038, 0.006919, 0.01038, 0.006919, 0.01038, 0.006919, 0.01038, 0.006919, 0.01038, 0.006919, 0.01038, 0.006919, 0.01038, 0.006919, 0.01038, 0.006919, 0.01038, 0.006919, 0.01038, 0.006919, 0.01038, 0.006919, 0.01038, 0.006919, 0.01038, 0.006919, 0.01038, 0.006919, 0.01038, 0.006919, 0.01038, 0.006919, 0.01038, 0.006919, 0.01038, 0.006919, 0.01038, 0.006919, 0.01038, 0.003289, 0.006513, 0.003289, 0.006513, 0.003289, 0.006513, 0.006919, 0.01038, 0.006919, 0.01038, 0.006919, 0.01038, 0.006919, 0.01038, 0.006919, 0.01038, 0.006919, 0.01038, 0.006919, 0.01038, 0.006919, 0.01038, 0.006919, 0.01038, 0.006919, 0.01038, 0.006919, 0.01038, 0.006919, 0.01038, 0.006919, 0.01038, 0.006919, 0.01038, 0.006919, 0.01038, 0.006919, 0.01038, 0.006919, 0.01038, 0.006919, 0.01038, 0.006919, 0.01038, 0.006919, 0.01038, 0.006919, 0.01038, 0.006919, 0.01038, 0.006919, 0.01038, 0.006919, 0.01038, 0.006919, 0.01038, 0.006919, 0.01038, 0.006919, 0.01038, 0.006919, 0.01038, 0.003289, 0.006513, 0.003289, 0.006513, 0.003289, 0.006513, 0.006919, 0.01038, 0.006919, 0.01038, 0.006919, 0.01038, 0.006919, 0.01038, 0.006919, 0.01038, 0.006919, 0.01038, 0.006919, 0.01038, 0.006919, 0.01038, 0.006919, 0.01038, 0.006919, 0.01038, 0.006919, 0.01038, 0.006919, 0.01038, 0.003289, 0.006513, 0.003289, 0.006513, 0.003289, 0.006513, 0.003289, 0.006513, 0.006919, 0.01038, 0.006919, 0.01038, 0.006919, 0.01038, 0.006919, 0.01038, 0.006919, 0.01038, 0.006919, 0.01038, 0.006919, 0.01038, 0.006919, 0.01038, 0.003289, 0.006513, 0.003289, 0.006513, 0.003289, 0.006513, 0.003289, 0.006513, 0.003289, 0.006513, 0.003289, 0.006513, 0.003289, 0.006513, 0.003289, 0.006513, 0.003289, 0.006513, 0.003289, 0.006513, 0.003289, 0.006513, 0.003289, 0.006513, 0.006919, 0.01038, 0.006919, 0.01038, 0.006919, 0.01038, 0.006919, 0.01038, 0.006919, 0.01038, 0.006919, 0.01038, 0.006919, 0.01038, 0.006919, 0.01038, 0.006919, 0.01038, 0.006919, 0.01038, 0.006919, 0.01038, 0.006919, 0.01038, 0.003289, 0.006513, 0.003289, 0.006513, 0.003289, 0.006513, 0.003289, 0.006513, 0.003289, 0.006513, 0.003289, 0.006513, 0.003289, 0.006513, 0.003289, 0.006513, 0.003289, 0.006513, 0.003289, 0.006513, 0.003289, 0.006513, 0.003289, 0.006513, 0.006919, 0.01038, 0.006919, 0.01038, 0.006919, 0.01038, 0.006919, 0.01038, 0.006919, 0.01038, 0.006919, 0.01038, 0.006919, 0.01038, 0.006919, 0.01038, 0.006919, 0.01038, 0.006919, 0.01038, 0.006919, 0.01038, 0.006919, 0.01038, 0.003289, 0.006513, 0.003289, 0.006513, 0.003289, 0.006513, 0.003289, 0.006513, 0.006919, 0.01038, 0.006919, 0.01038, 0.006919, 0.01038, 0.006919, 0.01038, 0.006919, 0.01038, 0.006919, 0.01038, 0.006919, 0.01038, 0.006919, 0.01038, 0.003289, 0.006513, 0.003289, 0.006513, 0.003289, 0.006513, 0.003289, 0.006513, 0.006919, 0.01038, 0.006919, 0.01038, 0.006919, 0.01038, 0.006919, 0.01038, 0.006919, 0.01038, 0.006919, 0.01038, 0.006919, 0.01038, 0.006919, 0.01038, 0.003289, 0.006513, 0.003289, 0.006513, 0.003289, 0.006513, 0.003289, 0.006513, 0.006919, 0.01038, 0.006919, 0.01038, 0.006919, 0.01038, 0.006919, 0.01038, 0.006919, 0.01038, 0.006919, 0.01038, 0.006919, 0.01038, 0.006919, 0.01038, 0.003289, 0.006513, 0.003289, 0.006513, 0.003289, 0.006513, 0.003289, 0.006513, 0.006919, 0.01038, 0.006919, 0.01038, 0.006919, 0.01038, 0.006919, 0.01038, 0.006919, 0.01038, 0.006919, 0.01038, 0.006919, 0.01038, 0.006919, 0.01038, 0.003289, 0.006513, 0.003289, 0.006513, 0.003289, 0.006513, 0.003289, 0.006513, 0.006919, 0.01038, 0.006919, 0.01038, 0.006919, 0.01038, 0.006919, 0.01038, 0.006919, 0.01038, 0.006919, 0.01038, 0.006919, 0.01038, 0.006919, 0.01038, 0.003289, 0.006513, 0.003289, 0.006513, 0.003289, 0.006513, 0.003289, 0.006513, 0.006919, 0.01038, 0.006919, 0.01038, 0.006919, 0.01038, 0.006919, 0.01038, 0.006919, 0.01038, 0.006919, 0.01038, 0.006919, 0.01038, 0.006919, 0.01038, 0.003289, 0.006513, 0.003289, 0.006513, 0.003289, 0.006513, 0.003289, 0.006513, 0.006919, 0.01038, 0.006919, 0.01038, 0.006919, 0.01038, 0.006919, 0.01038, 0.006919, 0.01038, 0.006919, 0.01038, 0.006919, 0.01038, 0.006919, 0.01038, 0.003289, 0.006513, 0.003289, 0.006513, 0.003289, 0.006513, 0.003289, 0.006513, 0.006919, 0.01038, 0.006919, 0.01038, 0.006919, 0.01038, 0.006919, 0.01038, 0.006919, 0.01038, 0.006919, 0.01038, 0.006919, 0.01038, 0.006919, 0.01038, 0.003289, 0.006513, 0.003289, 0.006513, 0.003289, 0.006513, 0.003289, 0.006513, 0.006919, 0.01038, 0.006919, 0.01038, 0.006919, 0.01038, 0.006919, 0.01038, 0.006919, 0.01038, 0.006919, 0.01038, 0.006919, 0.01038, 0.006919, 0.01038, 0.003289, 0.006513, 0.003289, 0.006513, 0.003289, 0.006513, 0.003289, 0.006513, 0.003289, 0.006513, 0.003289, 0.006513, 0.003289, 0.006513, 0.003289, 0.006513, 0.003289, 0.006513, 0.003289, 0.006513, 0.003289, 0.006513, 0.003289, 0.006513, 0.006919, 0.01038, 0.006919, 0.01038, 0.006919, 0.01038, 0.006919, 0.01038, 0.006919, 0.01038, 0.006919, 0.01038, 0.006919, 0.01038, 0.006919, 0.01038, 0.006919, 0.01038, 0.006919, 0.01038, 0.006919, 0.01038, 0.006919, 0.01038, 0.003289, 0.006513, 0.003289, 0.006513, 0.003289, 0.006513, 0.003289, 0.006513, 0.003289, 0.006513, 0.003289, 0.006513, 0.003289, 0.006513, 0.003289, 0.006513, 0.003289, 0.006513, 0.003289, 0.006513, 0.003289, 0.006513, 0.003289, 0.006513, 0.006919, 0.01038, 0.006919, 0.01038, 0.006919, 0.01038, 0.006919, 0.01038, 0.006919, 0.01038, 0.006919, 0.01038, 0.006919, 0.01038, 0.006919, 0.01038, 0.006919, 0.01038, 0.006919, 0.01038, 0.006919, 0.01038, 0.006919, 0.01038, 0.003289, 0.006513, 0.003289, 0.006513, 0.003289, 0.006513, 0.003289, 0.006513, 0.006919, 0.01038, 0.006919, 0.01038, 0.006919, 0.01038, 0.006919, 0.01038, 0.006919, 0.01038, 0.006919, 0.01038, 0.006919, 0.01038, 0.006919, 0.01038, 0.003289, 0.006513, 0.003289, 0.006513, 0.003289, 0.006513, 0.003289, 0.006513, 0.006919, 0.01038, 0.006919, 0.01038, 0.006919, 0.01038, 0.006919, 0.01038, 0.006919, 0.01038, 0.006919, 0.01038, 0.006919, 0.01038, 0.006919, 0.01038, 0.003289, 0.006513, 0.003289, 0.006513, 0.003289, 0.006513, 0.003289, 0.006513, 0.006919, 0.01038, 0.006919, 0.01038, 0.006919, 0.01038, 0.006919, 0.01038, 0.006919, 0.01038, 0.006919, 0.01038, 0.006919, 0.01038, 0.006919, 0.01038, 0.003289, 0.006513, 0.003289, 0.006513, 0.003289, 0.006513, 0.003289, 0.006513, 0.006919, 0.01038, 0.006919, 0.01038, 0.006919, 0.01038, 0.006919, 0.01038, 0.006919, 0.01038, 0.006919, 0.01038, 0.006919, 0.01038, 0.006919, 0.01038, 0.003289, 0.006513, 0.003289, 0.006513, 0.003289, 0.006513, 0.003289, 0.006513, 0.006919, 0.01038, 0.006919, 0.01038, 0.006919, 0.01038, 0.006919, 0.01038, 0.006919, 0.01038, 0.006919, 0.01038, 0.006919, 0.01038, 0.006919, 0.01038, 0.003289, 0.006513, 0.003289, 0.006513, 0.003289, 0.006513, 0.003289, 0.006513, 0.006919, 0.01038, 0.006919, 0.01038, 0.006919, 0.01038, 0.006919, 0.01038, 0.006919, 0.01038, 0.006919, 0.01038, 0.006919, 0.01038, 0.006919, 0.01038, 0.003289, 0.006513, 0.003289, 0.006513, 0.003289, 0.006513, 0.003289, 0.006513, 0.006919, 0.01038, 0.006919, 0.01038, 0.006919, 0.01038, 0.006919, 0.01038, 0.006919, 0.01038, 0.006919, 0.01038, 0.006919, 0.01038, 0.006919, 0.01038, 0.003289, 0.006513, 0.003289, 0.006513, 0.003289, 0.006513, 0.003289, 0.006513, 0.006919, 0.01038, 0.006919, 0.01038, 0.006919, 0.01038, 0.006919, 0.01038, 0.006919, 0.01038, 0.006919, 0.01038, 0.006919, 0.01038, 0.006919, 0.01038, 0.003289, 0.006513, 0.003289, 0.006513, 0.003289, 0.006513, 0.003289, 0.006513, 0.006919, 0.01038, 0.006919, 0.01038, 0.006919, 0.01038, 0.006919, 0.01038, 0.006919, 0.01038, 0.006919, 0.01038, 0.006919, 0.01038, 0.006919, 0.01038, 0.003289, 0.006513, 0.003289, 0.006513, 0.003289, 0.006513, 0.003289, 0.006513, 0.003289, 0.006513, 0.003289, 0.006513, 0.003289, 0.006513, 0.003289, 0.006513, 0.003289, 0.006513, 0.003289, 0.006513, 0.003289, 0.006513, 0.003289, 0.006513, 0.006919, 0.01038, 0.006919, 0.01038, 0.006919, 0.01038, 0.006919, 0.01038, 0.006919, 0.01038, 0.006919, 0.01038, 0.006919, 0.01038, 0.006919, 0.01038, 0.006919, 0.01038, 0.006919, 0.01038, 0.006919, 0.01038, 0.006919, 0.01038, 0.003289, 0.006513, 0.003289, 0.006513, 0.003289, 0.006513, 0.003289, 0.006513, 0.006919, 0.01038, 0.006919, 0.01038, 0.006919, 0.01038, 0.006919, 0.01038, 0.006919, 0.01038, 0.006919, 0.01038, 0.006919, 0.01038, 0.006919, 0.01038, 0.003289, 0.006513, 0.003289, 0.006513, 0.003289, 0.006513, 0.003289, 0.006513, 0.006919, 0.01038, 0.006919, 0.01038, 0.006919, 0.01038, 0.006919, 0.01038, 0.006919, 0.01038, 0.006919, 0.01038, 0.006919, 0.01038, 0.006919, 0.01038, 0.003289, 0.006513, 0.003289, 0.006513, 0.003289, 0.006513, 0.003289, 0.006513, 0.006919, 0.01038, 0.006919, 0.01038, 0.006919, 0.01038, 0.006919, 0.01038])
me_sphere_001.use_remesh_preserve_volume = False
me_sphere_001.use_remesh_preserve_attributes = False
me_sphere_001.use_mirror_vertex_groups = False
me_sphere_001.update()
me_cube_003 = bpy.data.meshes.new('Cube.003')
me_cube_003.from_pydata([(0.23, -0.25, 0.39), (0.23, -0.25, 0.22), (-0.23, -0.25, 0.22), (-0.23, -0.25, 0.39), (-0.23, -0.24, 0.39), (0.23, -0.24, 0.39), (0.23, -0.24, 0.22), (-0.23, -0.24, 0.22), (0.06973, -0.25, 0.39), (-0.06973, -0.25, 0.39), (-0.06973, -0.24, 0.39), (0.06973, -0.24, 0.39), (0.05553, -0.24, 0.3733), (-0.05553, -0.24, 0.3733), (0.05553, -0.25, 0.3733), (-0.05553, -0.25, 0.3733), (0.2247, -0.24, 0.3733), (0.2247, -0.24, 0.225), (-0.2247, -0.24, 0.225), (-0.2247, -0.24, 0.3733), (-0.2247, 0.23, 0.3733), (0.2247, 0.23, 0.3733), (0.2247, 0.23, 0.225), (-0.2247, 0.23, 0.225), (-0.2147, -0.24, 0.3733), (0.2147, -0.24, 0.3733), (-0.2147, 0.22, 0.3733), (0.2147, 0.22, 0.3733), (0.2147, 0.22, 0.235), (-0.2147, 0.22, 0.235), (0.2147, -0.24, 0.235), (-0.2147, -0.24, 0.235)], [], [(9, 10, 4, 3), (1, 6, 5, 0), (7, 13, 12), (14, 15, 2), (1, 2, 7, 6), (8, 11, 12, 14), (13, 15, 14, 12), (10, 9, 15, 13), (0, 5, 11, 8), (3, 4, 7, 2), (26, 27, 21, 20), (19, 20, 23, 18), (24, 26, 20, 19), (28, 29, 31, 30), (27, 25, 16, 21), (20, 21, 22, 23), (30, 25, 27, 28), (17, 18, 23, 22), (26, 29, 28, 27), (24, 31, 29, 26), (17, 22, 21, 16), (12, 11, 6), (11, 5, 6), (6, 7, 12), (7, 4, 10), (7, 10, 13), (0, 8, 1), (8, 14, 1), (15, 9, 2), (9, 3, 2), (1, 14, 2)])
_uv = me_cube_003.uv_layers.new(name='UVMap')
_uv.uv.foreach_set('vector', [0.9116, 0.2353, 0.907, 0.2353, 0.9079, 0.1782, 0.9116, 0.1781, 0.8787, 0.8827, 0.8751, 0.8827, 0.8751, 0.8314, 0.8787, 0.8314, 0.618, 0.8152, 0.6642, 0.8783, 0.6642, 0.9184, 0.9165, 0.2799, 0.9165, 0.2403, 0.9621, 0.1781, 0.9621, 0.3422, 0.9621, 0.1781, 0.9656, 0.1781, 0.9656, 0.3422, 0.9116, 0.285, 0.9071, 0.2849, 0.9132, 0.28, 0.9165, 0.2799, 0.9129, 0.2406, 0.9165, 0.2403, 0.9165, 0.2799, 0.9132, 0.28, 0.907, 0.2353, 0.9116, 0.2353, 0.9165, 0.2403, 0.9129, 0.2406, 0.9116, 0.3422, 0.9074, 0.3421, 0.9071, 0.2849, 0.9116, 0.285, 0.6949, 0.8664, 0.6912, 0.8664, 0.6912, 0.8152, 0.6949, 0.8152, 0.7005, 0.3278, 0.7005, 0.1815, 0.7039, 0.1781, 0.7039, 0.3312, 0.8489, 0.636, 0.8489, 0.4666, 0.8934, 0.4666, 0.8934, 0.636, 0.8453, 0.636, 0.8453, 0.4702, 0.8489, 0.4666, 0.8489, 0.636, 0.803, 0.6185, 0.6613, 0.6185, 0.6613, 0.4666, 0.803, 0.4666, 0.8554, 0.827, 0.8554, 0.6613, 0.859, 0.6613, 0.859, 0.8306, 0.7039, 0.3312, 0.7039, 0.1781, 0.746, 0.1781, 0.746, 0.3312, 0.8139, 0.6613, 0.8554, 0.6613, 0.8554, 0.827, 0.8139, 0.827, 0.9062, 0.1781, 0.9062, 0.3312, 0.746, 0.3312, 0.746, 0.1781, 0.7005, 0.3278, 0.6613, 0.3278, 0.6613, 0.1815, 0.7005, 0.1815, 0.8453, 0.636, 0.8038, 0.636, 0.8038, 0.4702, 0.8453, 0.4702, 0.9035, 0.6613, 0.9035, 0.8306, 0.859, 0.8306, 0.859, 0.6613, 0.6642, 0.9184, 0.6693, 0.9235, 0.618, 0.9815, 0.6693, 0.9235, 0.6693, 0.9815, 0.618, 0.9815, 0.618, 0.9815, 0.618, 0.8152, 0.6642, 0.9184, 0.618, 0.8152, 0.6693, 0.8152, 0.6693, 0.8731, 0.618, 0.8152, 0.6693, 0.8731, 0.6642, 0.8783, 0.9116, 0.3422, 0.9116, 0.285, 0.9621, 0.3422, 0.9116, 0.285, 0.9165, 0.2799, 0.9621, 0.3422, 0.9165, 0.2403, 0.9116, 0.2353, 0.9621, 0.1781, 0.9116, 0.2353, 0.9116, 0.1781, 0.9621, 0.1781, 0.9621, 0.3422, 0.9165, 0.2799, 0.9621, 0.1781])
me_cube_003.use_remesh_preserve_volume = False
me_cube_003.use_remesh_preserve_attributes = False
me_cube_003.use_mirror_vertex_groups = False
me_cube_003.update()
me_cube_002 = bpy.data.meshes.new('Cube.002')
me_cube_002.from_pydata([(-0.2457, -0.2313, 0.02362), (-0.2285, -0.2473, 0.02362), (-0.2285, -0.2313, 0.02362), (-0.2457, -0.2473, 0.008618), (-0.2457, -0.2313, 0.1848), (-0.2285, -0.2313, 0.008618), (-0.2285, -0.2473, 0.1848), (-0.2285, -0.2313, 0.1848), (-0.2285, -0.2313, 0.2), (-0.2457, -0.2473, 0.2), (0.2457, -0.2313, 0.02362), (0.2285, -0.2473, 0.02362), (0.2285, -0.2313, 0.02362), (0.2457, -0.2473, 0.008618), (0.2457, -0.2313, 0.1848), (0.2285, -0.2313, 0.008618), (0.2285, -0.2473, 0.1848), (0.2285, -0.2313, 0.1848), (0.2285, -0.2313, 0.2), (0.2457, -0.2473, 0.2), (-0.2457, 0.2313, 0.02362), (-0.2285, 0.2473, 0.02362), (-0.2285, 0.2313, 0.02362), (-0.2457, 0.2473, 0.008618), (-0.2457, 0.2313, 0.1848), (-0.2285, 0.2313, 0.008618), (-0.2457, 0.0, 0.1848), (-0.2457, 0.0, 0.2), (-0.2285, 0.2473, 0.1848), (-0.2285, 0.2313, 0.1848), (-0.2285, 0.2313, 0.2), (-0.2457, 0.2473, 0.2), (0.2457, 0.2313, 0.02362), (0.2285, 0.2473, 0.02362), (0.2285, 0.2313, 0.02362), (0.2457, 0.2473, 0.008618), (0.2457, 0.2313, 0.1848), (0.2285, 0.2313, 0.008618), (0.2285, 0.2473, 0.1848), (0.2285, 0.2313, 0.1848), (0.2285, 0.2313, 0.2), (0.2457, 0.2473, 0.2)], [], [(10, 32, 34, 12), (17, 39, 36, 14), (30, 40, 41, 31), (8, 30, 27), (25, 37, 34, 22), (9, 19, 18, 8), (28, 38, 39, 29), (1, 11, 12, 2), (27, 9, 8), (31, 27, 30), (7, 4, 26), (3, 23, 25, 5), (5, 15, 13, 3), (32, 39, 34), (16, 13, 19), (32, 36, 39), (16, 11, 13), (0, 20, 23, 3), (13, 14, 19), (5, 22, 2), (6, 16, 19, 9), (11, 1, 3, 13), (35, 38, 41), (7, 17, 16, 6), (10, 17, 14), (8, 17, 7), (2, 6, 1), (12, 34, 37, 15), (32, 10, 13, 35), (14, 36, 41, 19), (23, 24, 31), (20, 29, 24), (28, 23, 31), (30, 7, 29), (39, 17, 18, 40), (29, 39, 40, 30), (22, 34, 33, 21), (12, 16, 17), (27, 24, 26), (34, 38, 33), (38, 28, 31, 41), (21, 33, 35, 23), (3, 6, 9), (22, 28, 29), (19, 41, 40, 18), (4, 3, 9), (0, 7, 2), (36, 35, 41), (13, 15, 37, 35), (25, 23, 35, 37), (2, 22, 20, 0), (24, 29, 26), (29, 7, 26), (2, 15, 5), (27, 4, 9), (13, 10, 14), (5, 25, 22), (35, 33, 38), (10, 12, 17), (8, 18, 17), (2, 7, 6), (23, 20, 24), (20, 22, 29), (28, 21, 23), (30, 8, 7), (12, 11, 16), (27, 31, 24), (34, 39, 38), (3, 1, 6), (22, 21, 28), (4, 0, 3), (0, 4, 7), (36, 32, 35), (2, 12, 15), (27, 26, 4)])
me_cube_002.polygons.foreach_set('use_smooth', [True] * 75)
me_cube_002.use_remesh_preserve_volume = False
me_cube_002.use_remesh_preserve_attributes = False
me_cube_002.use_mirror_vertex_groups = False
me_cube_002.update()
me_cube_001 = bpy.data.meshes.new('Cube.001')
me_cube_001.from_pydata([(-0.2369, -0.2306, 0.008618), (-0.2427, -0.233, 0.008618), (-0.2451, -0.2388, 0.008618), (-0.2427, -0.2446, 0.008618), (-0.2369, -0.247, 0.008618), (-0.2311, -0.2446, 0.008618), (-0.2287, -0.2388, 0.008618), (-0.2311, -0.233, 0.008618), (-0.2369, -0.2322, 0.0001657), (-0.2416, -0.2341, 0.0001657), (-0.2435, -0.2388, 0.0001657), (-0.2416, -0.2435, 0.0001657), (-0.2369, -0.2455, 0.0001657), (-0.2322, -0.2435, 0.0001657), (-0.2303, -0.2388, 0.0001657), (-0.2322, -0.2341, 0.0001657), (0.2369, -0.2306, 0.008618), (0.2427, -0.233, 0.008618), (0.2451, -0.2388, 0.008618), (0.2427, -0.2446, 0.008618), (0.2369, -0.247, 0.008618), (0.2311, -0.2446, 0.008618), (0.2287, -0.2388, 0.008618), (0.2311, -0.233, 0.008618), (0.2369, -0.2322, 0.0001657), (0.2416, -0.2341, 0.0001657), (0.2435, -0.2388, 0.0001657), (0.2416, -0.2435, 0.0001657), (0.2369, -0.2455, 0.0001657), (0.2322, -0.2435, 0.0001657), (0.2303, -0.2388, 0.0001657), (0.2322, -0.2341, 0.0001657), (-0.2369, 0.2306, 0.008618), (-0.2427, 0.233, 0.008618), (-0.2451, 0.2388, 0.008618), (-0.2427, 0.2446, 0.008618), (-0.2369, 0.247, 0.008618), (-0.2311, 0.2446, 0.008618), (-0.2287, 0.2388, 0.008618), (-0.2311, 0.233, 0.008618), (-0.2369, 0.2322, 0.0001657), (-0.2416, 0.2341, 0.0001657), (-0.2435, 0.2388, 0.0001657), (-0.2416, 0.2435, 0.0001657), (-0.2369, 0.2455, 0.0001657), (-0.2322, 0.2435, 0.0001657), (-0.2303, 0.2388, 0.0001657), (-0.2322, 0.2341, 0.0001657), (0.2369, 0.2306, 0.008618), (0.2427, 0.233, 0.008618), (0.2451, 0.2388, 0.008618), (0.2427, 0.2446, 0.008618), (0.2369, 0.247, 0.008618), (0.2311, 0.2446, 0.008618), (0.2287, 0.2388, 0.008618), (0.2311, 0.233, 0.008618), (0.2369, 0.2322, 0.0001657), (0.2416, 0.2341, 0.0001657), (0.2435, 0.2388, 0.0001657), (0.2416, 0.2435, 0.0001657), (0.2369, 0.2455, 0.0001657), (0.2322, 0.2435, 0.0001657), (0.2303, 0.2388, 0.0001657), (0.2322, 0.2341, 0.0001657)], [], [(7, 6, 14, 15), (5, 4, 12, 13), (3, 2, 10, 11), (1, 0, 8, 9), (0, 7, 15, 8), (6, 5, 13, 14), (4, 3, 11, 12), (2, 1, 9, 10), (23, 31, 30, 22), (21, 29, 28, 20), (19, 27, 26, 18), (17, 25, 24, 16), (16, 24, 31, 23), (22, 30, 29, 21), (20, 28, 27, 19), (18, 26, 25, 17), (39, 47, 46, 38), (37, 45, 44, 36), (35, 43, 42, 34), (33, 41, 40, 32), (32, 40, 47, 39), (38, 46, 45, 37), (36, 44, 43, 35), (34, 42, 41, 33), (55, 54, 62, 63), (53, 52, 60, 61), (51, 50, 58, 59), (49, 48, 56, 57), (48, 55, 63, 56), (54, 53, 61, 62), (52, 51, 59, 60), (50, 49, 57, 58)])
me_cube_001.polygons.foreach_set('use_smooth', [True] * 32)
me_cube_001.use_remesh_preserve_volume = False
me_cube_001.use_remesh_preserve_attributes = False
me_cube_001.use_mirror_vertex_groups = False
me_cube_001.update()
me_cube = bpy.data.meshes.new('Cube')
me_cube.from_pydata([(-0.25, -0.25, 0.6), (-0.25, 0.25, 0.6), (0.25, -0.25, 0.6), (0.25, 0.25, 0.6), (-0.25, 0.25, 0.2), (0.23, 0.23, 0.39), (-0.23, 0.23, 0.41), (-0.25, -0.25, 0.2), (0.23, 0.23, 0.22), (0.25, 0.25, 0.2), (-0.23, 0.23, 0.22), (0.25, -0.25, 0.2), (0.23, -0.25, 0.58), (-0.23, -0.25, 0.58), (0.25, -0.25, 0.58), (-0.25, -0.25, 0.58), (-0.23, 0.23, 0.39), (0.23, 0.23, 0.41), (0.23, 0.23, 0.58), (-0.23, 0.23, 0.58), (-0.23, -0.25, 0.22), (0.23, -0.25, 0.22), (0.25, 0.23, 0.58), (-0.25, 0.23, 0.58), (0.23, -0.25, 0.41), (-0.23, -0.25, 0.41), (-0.25, 0.23, 0.2), (0.25, 0.23, 0.2), (0.23, -0.25, 0.39), (0.25, 0.23, 0.6), (-0.25, 0.23, 0.6), (-0.23, -0.25, 0.39), (-0.23, 0.23, 0.2), (-0.23, -0.25, 0.2), (0.23, -0.25, 0.2), (0.23, 0.23, 0.2)], [], [(22, 29, 2, 14), (34, 11, 21), (16, 10, 8, 5), (29, 30, 0, 2), (24, 28, 14), (14, 12, 24), (22, 27, 9, 3, 29), (25, 31, 28, 24), (27, 22, 14, 11), (1, 4, 26, 23, 30), (15, 0, 30, 23), (3, 1, 30, 29), (12, 13, 19, 18), (13, 12, 14, 2, 0, 15), (3, 9, 4, 1), (11, 14, 28), (13, 25, 6, 19), (24, 12, 18, 17), (19, 6, 17, 18), (20, 21, 8, 10), (28, 31, 16, 5), (25, 24, 17, 6), (21, 28, 5, 8), (31, 20, 10, 16), (15, 23, 26, 7), (9, 27, 35, 32, 26, 4), (27, 11, 34, 35), (21, 11, 28), (7, 20, 31), (32, 33, 7, 26), (7, 33, 20), (35, 34, 33, 32), (34, 21, 20, 33), (31, 25, 15), (25, 13, 15), (31, 15, 7)])
_uv = me_cube.uv_layers.new(name='UVMap')
_uv.uv.foreach_set('vector', [0.9853, 0.0004351, 0.9853, 0.005972, 0.8261, 0.005944, 0.8261, 0.0003944, 0.8131, 0.8387, 0.8128, 0.8459, 0.8071, 0.8385, 0.3254, 0.6613, 0.3726, 0.6613, 0.3726, 0.8144, 0.3254, 0.8144, 0.9853, 0.005972, 0.9853, 0.1718, 0.826, 0.1718, 0.8261, 0.005944, 0.7499, 0.8365, 0.7559, 0.8367, 0.6984, 0.8419, 0.6984, 0.8419, 0.6987, 0.8347, 0.7499, 0.8365, 0.8549, 0.3451, 0.8549, 0.4587, 0.8477, 0.4587, 0.8477, 0.3392, 0.8549, 0.3392, 0.1601, 0.6613, 0.1657, 0.6613, 0.1657, 0.8144, 0.1601, 0.8144, 0.5273, 0.8224, 0.5273, 0.9363, 0.3546, 0.9363, 0.3546, 0.8224, 0.6685, 0.3392, 0.6685, 0.4587, 0.6613, 0.4587, 0.6613, 0.3451, 0.6613, 0.3392, 0.826, 0.1773, 0.826, 0.1718, 0.9853, 0.1718, 0.9853, 0.1773, 0.8477, 0.3392, 0.6685, 0.3392, 0.6685, 0.332, 0.8477, 0.332, 0.8205, 0.01258, 0.8205, 0.1652, 0.6613, 0.1652, 0.6613, 0.01257, 0.8205, 0.1652, 0.8205, 0.01258, 0.8205, 0.005944, 0.8261, 0.005944, 0.826, 0.1718, 0.8205, 0.1718, 0.8477, 0.3392, 0.8477, 0.4587, 0.6685, 0.4587, 0.6685, 0.3392, 0.8128, 0.8459, 0.6984, 0.8419, 0.7559, 0.8367, 0.1807, 0.9366, 0.1807, 0.8855, 0.3538, 0.8855, 0.3538, 0.9366, 0.7499, 0.8365, 0.6987, 0.8347, 0.7047, 0.6613, 0.7559, 0.6631, 0.6984, 0.8979, 0.6984, 0.8467, 0.8648, 0.8467, 0.8648, 0.8979, 0.5323, 0.6613, 0.5323, 0.8144, 0.3726, 0.8144, 0.3726, 0.6613, 0.1657, 0.8144, 0.1657, 0.6613, 0.3254, 0.6613, 0.3254, 0.8144, 0.1601, 0.6613, 0.1601, 0.8144, 0.0003944, 0.8144, 0.0003944, 0.6613, 0.8071, 0.8385, 0.7559, 0.8367, 0.7619, 0.6633, 0.8131, 0.6651, 0.1807, 0.8795, 0.1807, 0.8284, 0.3538, 0.8284, 0.3538, 0.8795, 0.1735, 0.9366, 0.0003944, 0.9366, 0.0004216, 0.8224, 0.1735, 0.8224, 0.8477, 0.4587, 0.8477, 0.4658, 0.8406, 0.4658, 0.6756, 0.4658, 0.6685, 0.4658, 0.6685, 0.4587, 0.5273, 0.8224, 0.3546, 0.8224, 0.3546, 0.8152, 0.5273, 0.8152, 0.8071, 0.8385, 0.8128, 0.8459, 0.7559, 0.8367, 0.1735, 0.8224, 0.1807, 0.8284, 0.1807, 0.8795, 0.0004216, 0.8152, 0.1735, 0.8152, 0.1735, 0.8224, 0.0004216, 0.8224, 0.1735, 0.8224, 0.1807, 0.8224, 0.1807, 0.8284, 0.6976, 0.8144, 0.5379, 0.8144, 0.5379, 0.6613, 0.6976, 0.6613, 0.5379, 0.8144, 0.5323, 0.8144, 0.5323, 0.6613, 0.5379, 0.6613, 0.1807, 0.8795, 0.1807, 0.8855, 0.1735, 0.9366, 0.1807, 0.8855, 0.1807, 0.9366, 0.1735, 0.9366, 0.1807, 0.8795, 0.1735, 0.9366, 0.1735, 0.8224])
me_cube.use_remesh_preserve_volume = False
me_cube.use_remesh_preserve_attributes = False
me_cube.use_mirror_vertex_groups = False
me_cube.update()

# ---- objects
ob_sphere = bpy.data.objects.new('Sphere', me_sphere_001)
ob_cube_003 = bpy.data.objects.new('Cube.003', me_cube_003)
ob_cube_002 = bpy.data.objects.new('Cube.002', me_cube_002)
ob_cube_001 = bpy.data.objects.new('Cube.001', me_cube_001)
ob_cube = bpy.data.objects.new('Cube', me_cube)
ob_lamp = bpy.data.objects.new('Lamp', light_lamp)
ob_camera = bpy.data.objects.new('Camera', cam_camera)

# ---- transforms, parenting, visibility, modifiers, constraints
ob_sphere.location = (0.0, 0.0, 0.0)
ob_sphere.lineart.crease_threshold = 0.0
_m = ob_sphere.modifiers.new('Auto Smooth', 'NODES')
_m.node_group = ng_auto_smooth
_gi = [s.identifier for s in ng_auto_smooth.interface.items_tree if s.item_type == 'SOCKET' and s.in_out == 'INPUT']
_m[_gi[1]] = 3.142  # Angle
ob_cube_003.location = (0.0, 0.0, 0.0)
ob_cube_003.lineart.crease_threshold = 0.0
ob_cube_002.location = (0.0, 0.0, 0.0)
ob_cube_002.lineart.crease_threshold = 0.0
_m = ob_cube_002.modifiers.new('Auto Smooth', 'NODES')
_m.node_group = ng_auto_smooth
_gi = [s.identifier for s in ng_auto_smooth.interface.items_tree if s.item_type == 'SOCKET' and s.in_out == 'INPUT']
_m[_gi[1]] = 1.484  # Angle
ob_cube_001.location = (0.0, 0.0, 0.0)
ob_cube_001.lineart.crease_threshold = 0.0
ob_cube.location = (0.0, 0.0, 0.0)
ob_cube.lineart.crease_threshold = 0.0
ob_lamp.location = (4.076, 1.005, 5.904)
ob_lamp.rotation_euler = (0.6503, 0.05522, 1.866)
ob_lamp.lock_rotations_4d = False
ob_lamp.empty_display_type = 'ARROWS'
ob_lamp.color = (0.0, 0.0, 0.0, 0.0)
ob_lamp.lineart.crease_threshold = 0.0
ob_camera.location = (7.481, -6.508, 5.344)
ob_camera.rotation_euler = (1.109, 0.0, 0.8149)
ob_camera.lock_rotations_4d = False
ob_camera.empty_display_type = 'ARROWS'
ob_camera.color = (0.0, 0.0, 0.0, 0.0)
ob_camera.display_type = 'WIRE'
ob_camera.lineart.crease_threshold = 0.0

# ---- collection membership
col_collection_1.objects.link(ob_sphere)
col_collection_1.objects.link(ob_cube_003)
col_collection_1.objects.link(ob_cube_002)
col_collection_1.objects.link(ob_cube_001)
col_collection_1.objects.link(ob_cube)
col_collection_1.objects.link(ob_lamp)
col_collection_1.objects.link(ob_camera)

# ---- scene / render settings (as saved in the file)
scene.camera = ob_camera
scene.frame_start = 1; scene.frame_end = 250; scene.frame_set(1)
scene.render.engine = 'BLENDER_EEVEE_NEXT'
scene.render.resolution_percentage = 50
scene.render.dither_intensity = 0.0
scene.cycles.use_denoising = False
scene.cycles.samples = 128
scene.cycles.sampling_pattern = 'TABULATED_SOBOL'
scene.cycles.use_adaptive_sampling = False
scene.cycles.use_light_tree = False
scene.cycles.blur_glossy = 0.0
scene.cycles.sample_clamp_indirect = 0.0
scene.view_settings.view_transform = 'Standard'
bpy.context.view_layer.update()
